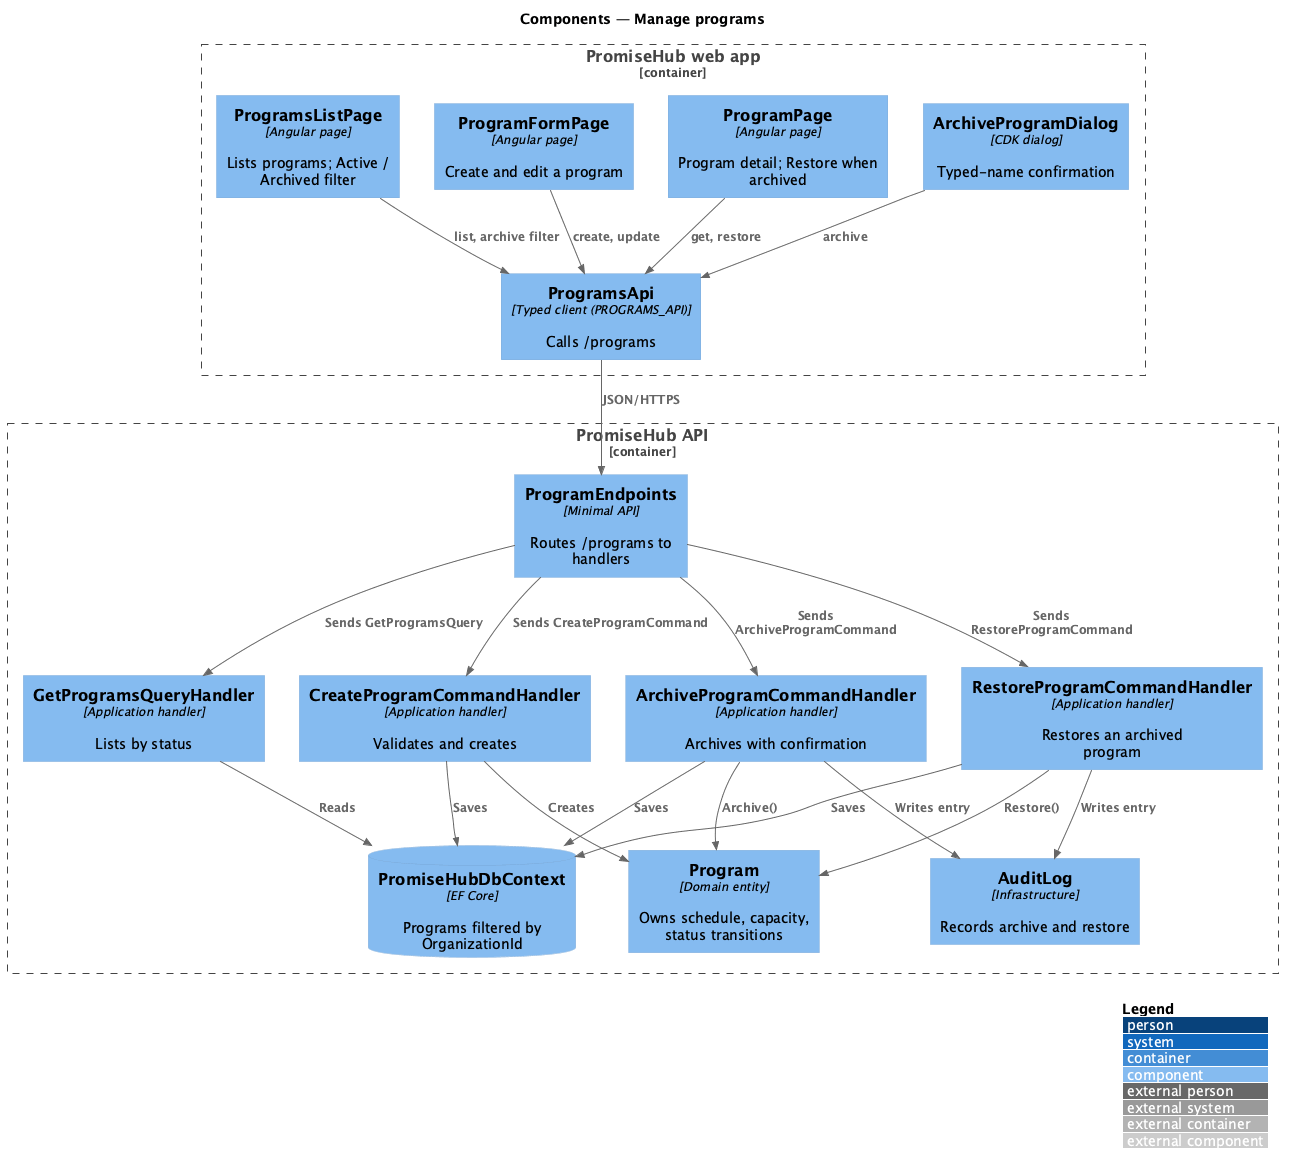

The diagram above was rendered by PlantUML. Its source (embedded in the PNG):
@startuml
!include <C4/C4_Component>
LAYOUT_WITH_LEGEND()
title Components — Manage programs

Container_Boundary(web, "PromiseHub web app") {
  Component(list, "ProgramsListPage", "Angular page", "Lists programs; Active / Archived filter")
  Component(form, "ProgramFormPage", "Angular page", "Create and edit a program")
  Component(detail, "ProgramPage", "Angular page", "Program detail; Restore when archived")
  Component(dialog, "ArchiveProgramDialog", "CDK dialog", "Typed-name confirmation")
  Component(client, "ProgramsApi", "Typed client (PROGRAMS_API)", "Calls /programs")
}
Container_Boundary(api, "PromiseHub API") {
  Component(endpoints, "ProgramEndpoints", "Minimal API", "Routes /programs to handlers")
  Component(create, "CreateProgramCommandHandler", "Application handler", "Validates and creates")
  Component(archive, "ArchiveProgramCommandHandler", "Application handler", "Archives with confirmation")
  Component(restore, "RestoreProgramCommandHandler", "Application handler", "Restores an archived program")
  Component(query, "GetProgramsQueryHandler", "Application handler", "Lists by status")
  Component(entity, "Program", "Domain entity", "Owns schedule, capacity, status transitions")
  Component(audit, "AuditLog", "Infrastructure", "Records archive and restore")
  ComponentDb(db, "PromiseHubDbContext", "EF Core", "Programs filtered by OrganizationId")
}
Rel(list, client, "list, archive filter")
Rel(form, client, "create, update")
Rel(detail, client, "get, restore")
Rel(dialog, client, "archive")
Rel(client, endpoints, "JSON/HTTPS")
Rel(endpoints, create, "Sends CreateProgramCommand")
Rel(endpoints, archive, "Sends ArchiveProgramCommand")
Rel(endpoints, restore, "Sends RestoreProgramCommand")
Rel(endpoints, query, "Sends GetProgramsQuery")
Rel(create, entity, "Creates")
Rel(archive, entity, "Archive()")
Rel(restore, entity, "Restore()")
Rel(archive, audit, "Writes entry")
Rel(restore, audit, "Writes entry")
Rel(create, db, "Saves")
Rel(archive, db, "Saves")
Rel(restore, db, "Saves")
Rel(query, db, "Reads")
@enduml